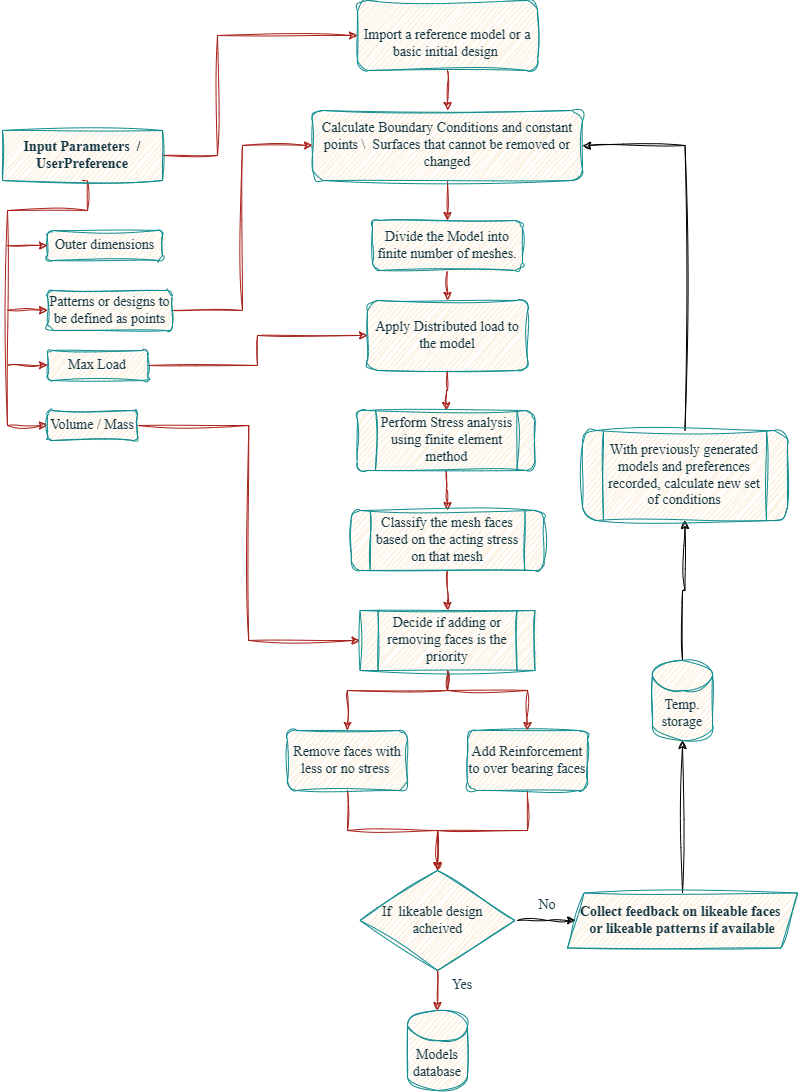

The diagram above was exported from draw.io. Its source (the exported page's mxGraphModel, read from the mxfile embedded in the PNG):
<mxGraphModel dx="1831" dy="2070" grid="1" gridSize="10" guides="1" tooltips="1" connect="1" arrows="1" fold="1" page="1" pageScale="1" pageWidth="850" pageHeight="1100" background="#FFFFFF" math="0" shadow="0">
  <root>
    <mxCell id="0" />
    <mxCell id="1" parent="0" />
    <mxCell id="wRH6XVdvfXIIdoEz73AS-55" style="edgeStyle=orthogonalEdgeStyle;rounded=0;orthogonalLoop=1;jettySize=auto;html=1;exitX=0.5;exitY=1;exitDx=0;exitDy=0;entryX=0;entryY=0.5;entryDx=0;entryDy=0;labelBackgroundColor=none;strokeColor=#A8201A;fontColor=default;sketch=1;curveFitting=1;jiggle=2;fontFamily=Times New Roman;fontSize=14;" edge="1" parent="1" source="wRH6XVdvfXIIdoEz73AS-2" target="wRH6XVdvfXIIdoEz73AS-6">
      <mxGeometry relative="1" as="geometry">
        <Array as="points">
          <mxPoint x="130" y="140" />
          <mxPoint x="130" y="170" />
          <mxPoint x="50" y="170" />
          <mxPoint x="50" y="385" />
        </Array>
      </mxGeometry>
    </mxCell>
    <mxCell id="wRH6XVdvfXIIdoEz73AS-67" style="edgeStyle=orthogonalEdgeStyle;rounded=0;orthogonalLoop=1;jettySize=auto;html=1;exitX=1;exitY=0.5;exitDx=0;exitDy=0;entryX=0;entryY=0.5;entryDx=0;entryDy=0;labelBackgroundColor=none;strokeColor=#A8201A;fontColor=default;sketch=1;curveFitting=1;jiggle=2;fontFamily=Times New Roman;fontSize=14;" edge="1" parent="1" source="wRH6XVdvfXIIdoEz73AS-2" target="wRH6XVdvfXIIdoEz73AS-15">
      <mxGeometry relative="1" as="geometry">
        <Array as="points">
          <mxPoint x="260" y="115" />
          <mxPoint x="260" y="-5" />
        </Array>
      </mxGeometry>
    </mxCell>
    <mxCell id="wRH6XVdvfXIIdoEz73AS-2" value="&lt;p style=&quot;font-size: 14px;&quot;&gt;Input Parameters&amp;nbsp; / UserPreference&lt;/p&gt;" style="rounded=0;whiteSpace=wrap;html=1;fontStyle=1;labelBackgroundColor=none;fillColor=#FAE5C7;strokeColor=#0F8B8D;fontColor=#143642;sketch=1;curveFitting=1;jiggle=2;fontFamily=Times New Roman;fontSize=14;" vertex="1" parent="1">
      <mxGeometry x="45" y="90" width="160" height="50" as="geometry" />
    </mxCell>
    <mxCell id="wRH6XVdvfXIIdoEz73AS-5" value="Outer dimensions" style="rounded=1;whiteSpace=wrap;html=1;labelBackgroundColor=none;fillColor=#FAE5C7;strokeColor=#0F8B8D;fontColor=#143642;sketch=1;curveFitting=1;jiggle=2;fontFamily=Times New Roman;fontSize=14;" vertex="1" parent="1">
      <mxGeometry x="90" y="190" width="115" height="30" as="geometry" />
    </mxCell>
    <mxCell id="wRH6XVdvfXIIdoEz73AS-43" style="edgeStyle=orthogonalEdgeStyle;rounded=0;orthogonalLoop=1;jettySize=auto;html=1;exitX=1;exitY=0.5;exitDx=0;exitDy=0;entryX=0;entryY=0.5;entryDx=0;entryDy=0;labelBackgroundColor=none;strokeColor=#A8201A;fontColor=default;sketch=1;curveFitting=1;jiggle=2;fontFamily=Times New Roman;fontSize=14;" edge="1" parent="1" source="wRH6XVdvfXIIdoEz73AS-6" target="wRH6XVdvfXIIdoEz73AS-62">
      <mxGeometry relative="1" as="geometry">
        <mxPoint x="300" y="500" as="targetPoint" />
      </mxGeometry>
    </mxCell>
    <mxCell id="wRH6XVdvfXIIdoEz73AS-6" value="Volume / Mass" style="rounded=1;whiteSpace=wrap;html=1;labelBackgroundColor=none;fillColor=#FAE5C7;strokeColor=#0F8B8D;fontColor=#143642;sketch=1;curveFitting=1;jiggle=2;fontFamily=Times New Roman;fontSize=14;" vertex="1" parent="1">
      <mxGeometry x="90" y="370" width="90" height="30" as="geometry" />
    </mxCell>
    <mxCell id="wRH6XVdvfXIIdoEz73AS-24" style="edgeStyle=orthogonalEdgeStyle;rounded=0;orthogonalLoop=1;jettySize=auto;html=1;exitX=1;exitY=0.5;exitDx=0;exitDy=0;entryX=0;entryY=0.5;entryDx=0;entryDy=0;labelBackgroundColor=none;strokeColor=#A8201A;fontColor=default;sketch=1;curveFitting=1;jiggle=2;fontFamily=Times New Roman;fontSize=14;" edge="1" parent="1" source="wRH6XVdvfXIIdoEz73AS-8" target="wRH6XVdvfXIIdoEz73AS-21">
      <mxGeometry relative="1" as="geometry">
        <mxPoint x="420" y="315" as="targetPoint" />
      </mxGeometry>
    </mxCell>
    <mxCell id="wRH6XVdvfXIIdoEz73AS-8" value="Max Load" style="rounded=1;whiteSpace=wrap;html=1;labelBackgroundColor=none;fillColor=#FAE5C7;strokeColor=#0F8B8D;fontColor=#143642;sketch=1;curveFitting=1;jiggle=2;fontFamily=Times New Roman;fontSize=14;" vertex="1" parent="1">
      <mxGeometry x="90" y="310" width="100" height="30" as="geometry" />
    </mxCell>
    <mxCell id="wRH6XVdvfXIIdoEz73AS-26" style="edgeStyle=orthogonalEdgeStyle;rounded=0;orthogonalLoop=1;jettySize=auto;html=1;exitX=0.5;exitY=1;exitDx=0;exitDy=0;entryX=0.5;entryY=0;entryDx=0;entryDy=0;labelBackgroundColor=none;strokeColor=#A8201A;fontColor=default;sketch=1;curveFitting=1;jiggle=2;fontFamily=Times New Roman;fontSize=14;" edge="1" parent="1" source="wRH6XVdvfXIIdoEz73AS-15" target="wRH6XVdvfXIIdoEz73AS-17">
      <mxGeometry relative="1" as="geometry" />
    </mxCell>
    <mxCell id="wRH6XVdvfXIIdoEz73AS-15" value="&lt;br style=&quot;font-size: 14px;&quot;&gt;&lt;span style=&quot;font-size: 14px; font-style: normal; font-variant-ligatures: normal; font-variant-caps: normal; letter-spacing: normal; orphans: 2; text-align: center; text-indent: 0px; text-transform: none; widows: 2; word-spacing: 0px; -webkit-text-stroke-width: 0px; text-decoration-thickness: initial; text-decoration-style: initial; text-decoration-color: initial; float: none; display: inline !important;&quot;&gt;Import a reference model or a basic initial design&amp;nbsp;&lt;/span&gt;" style="rounded=1;whiteSpace=wrap;html=1;labelBackgroundColor=none;fillColor=#FAE5C7;strokeColor=#0F8B8D;fontColor=#143642;sketch=1;curveFitting=1;jiggle=2;fontFamily=Times New Roman;fontSize=14;" vertex="1" parent="1">
      <mxGeometry x="400" y="-40" width="180" height="70" as="geometry" />
    </mxCell>
    <mxCell id="wRH6XVdvfXIIdoEz73AS-27" style="edgeStyle=orthogonalEdgeStyle;rounded=0;orthogonalLoop=1;jettySize=auto;html=1;exitX=0.5;exitY=1;exitDx=0;exitDy=0;entryX=0.5;entryY=0;entryDx=0;entryDy=0;labelBackgroundColor=none;strokeColor=#A8201A;fontColor=default;sketch=1;curveFitting=1;jiggle=2;fontFamily=Times New Roman;fontSize=14;" edge="1" parent="1" source="wRH6XVdvfXIIdoEz73AS-17" target="wRH6XVdvfXIIdoEz73AS-20">
      <mxGeometry relative="1" as="geometry" />
    </mxCell>
    <mxCell id="wRH6XVdvfXIIdoEz73AS-17" value="Calculate Boundary Conditions and constant points \&amp;nbsp; Surfaces that cannot be removed or changed" style="rounded=1;whiteSpace=wrap;html=1;labelBackgroundColor=none;fillColor=#FAE5C7;strokeColor=#0F8B8D;fontColor=#143642;sketch=1;curveFitting=1;jiggle=2;fontFamily=Times New Roman;fontSize=14;" vertex="1" parent="1">
      <mxGeometry x="355" y="70" width="270" height="70" as="geometry" />
    </mxCell>
    <mxCell id="wRH6XVdvfXIIdoEz73AS-28" style="edgeStyle=orthogonalEdgeStyle;rounded=0;orthogonalLoop=1;jettySize=auto;html=1;exitX=0.5;exitY=1;exitDx=0;exitDy=0;entryX=0.5;entryY=0;entryDx=0;entryDy=0;labelBackgroundColor=none;strokeColor=#A8201A;fontColor=default;sketch=1;curveFitting=1;jiggle=2;fontFamily=Times New Roman;fontSize=14;" edge="1" parent="1" source="wRH6XVdvfXIIdoEz73AS-20" target="wRH6XVdvfXIIdoEz73AS-21">
      <mxGeometry relative="1" as="geometry" />
    </mxCell>
    <mxCell id="wRH6XVdvfXIIdoEz73AS-20" value="Divide the Model into finite number of meshes." style="rounded=1;whiteSpace=wrap;html=1;labelBackgroundColor=none;fillColor=#FAE5C7;strokeColor=#0F8B8D;fontColor=#143642;sketch=1;curveFitting=1;jiggle=2;fontFamily=Times New Roman;fontSize=14;" vertex="1" parent="1">
      <mxGeometry x="415" y="180" width="150" height="50" as="geometry" />
    </mxCell>
    <mxCell id="wRH6XVdvfXIIdoEz73AS-31" value="" style="edgeStyle=orthogonalEdgeStyle;rounded=0;orthogonalLoop=1;jettySize=auto;html=1;labelBackgroundColor=none;strokeColor=#A8201A;fontColor=default;sketch=1;curveFitting=1;jiggle=2;fontFamily=Times New Roman;fontSize=14;" edge="1" parent="1" source="wRH6XVdvfXIIdoEz73AS-21" target="wRH6XVdvfXIIdoEz73AS-29">
      <mxGeometry relative="1" as="geometry" />
    </mxCell>
    <mxCell id="wRH6XVdvfXIIdoEz73AS-21" value="Apply Distributed load to the model" style="rounded=1;whiteSpace=wrap;html=1;labelBackgroundColor=none;fillColor=#FAE5C7;strokeColor=#0F8B8D;fontColor=#143642;sketch=1;curveFitting=1;jiggle=2;fontFamily=Times New Roman;fontSize=14;" vertex="1" parent="1">
      <mxGeometry x="410" y="260" width="160" height="70" as="geometry" />
    </mxCell>
    <mxCell id="wRH6XVdvfXIIdoEz73AS-34" value="" style="edgeStyle=orthogonalEdgeStyle;rounded=0;orthogonalLoop=1;jettySize=auto;html=1;labelBackgroundColor=none;strokeColor=#A8201A;fontColor=default;sketch=1;curveFitting=1;jiggle=2;fontFamily=Times New Roman;fontSize=14;" edge="1" parent="1" source="wRH6XVdvfXIIdoEz73AS-29" target="wRH6XVdvfXIIdoEz73AS-33">
      <mxGeometry relative="1" as="geometry" />
    </mxCell>
    <mxCell id="wRH6XVdvfXIIdoEz73AS-29" value="Perform Stress analysis using finite element method" style="shape=process;rounded=1;whiteSpace=wrap;html=1;labelBackgroundColor=none;fillColor=#FAE5C7;strokeColor=#0F8B8D;fontColor=#143642;sketch=1;curveFitting=1;jiggle=2;fontFamily=Times New Roman;fontSize=14;" vertex="1" parent="1">
      <mxGeometry x="400" y="370" width="177.5" height="60" as="geometry" />
    </mxCell>
    <mxCell id="wRH6XVdvfXIIdoEz73AS-66" style="edgeStyle=orthogonalEdgeStyle;rounded=0;orthogonalLoop=1;jettySize=auto;html=1;entryX=0.5;entryY=0;entryDx=0;entryDy=0;labelBackgroundColor=none;strokeColor=#A8201A;fontColor=default;sketch=1;curveFitting=1;jiggle=2;fontFamily=Times New Roman;fontSize=14;" edge="1" parent="1" source="wRH6XVdvfXIIdoEz73AS-33" target="wRH6XVdvfXIIdoEz73AS-62">
      <mxGeometry relative="1" as="geometry" />
    </mxCell>
    <mxCell id="wRH6XVdvfXIIdoEz73AS-33" value="Classify the mesh faces based on the acting stress on that mesh" style="shape=process;rounded=1;whiteSpace=wrap;html=1;labelBackgroundColor=none;fillColor=#FAE5C7;strokeColor=#0F8B8D;fontColor=#143642;sketch=1;curveFitting=1;jiggle=2;fontFamily=Times New Roman;fontSize=14;" vertex="1" parent="1">
      <mxGeometry x="393.75" y="470" width="192.5" height="60" as="geometry" />
    </mxCell>
    <mxCell id="wRH6XVdvfXIIdoEz73AS-44" style="edgeStyle=orthogonalEdgeStyle;rounded=0;orthogonalLoop=1;jettySize=auto;html=1;exitX=0.5;exitY=1;exitDx=0;exitDy=0;entryX=0.5;entryY=0;entryDx=0;entryDy=0;labelBackgroundColor=none;strokeColor=#A8201A;fontColor=default;sketch=1;curveFitting=1;jiggle=2;fontFamily=Times New Roman;fontSize=14;" edge="1" parent="1" source="wRH6XVdvfXIIdoEz73AS-38" target="wRH6XVdvfXIIdoEz73AS-42">
      <mxGeometry relative="1" as="geometry" />
    </mxCell>
    <mxCell id="wRH6XVdvfXIIdoEz73AS-38" value="Remove faces with less or no stress&amp;nbsp;" style="rounded=1;whiteSpace=wrap;html=1;labelBackgroundColor=none;fillColor=#FAE5C7;strokeColor=#0F8B8D;fontColor=#143642;sketch=1;curveFitting=1;jiggle=2;fontFamily=Times New Roman;fontSize=14;" vertex="1" parent="1">
      <mxGeometry x="330" y="690" width="120" height="60" as="geometry" />
    </mxCell>
    <mxCell id="wRH6XVdvfXIIdoEz73AS-45" style="edgeStyle=orthogonalEdgeStyle;rounded=0;orthogonalLoop=1;jettySize=auto;html=1;exitX=0.5;exitY=1;exitDx=0;exitDy=0;entryX=0.5;entryY=0;entryDx=0;entryDy=0;labelBackgroundColor=none;strokeColor=#A8201A;fontColor=default;sketch=1;curveFitting=1;jiggle=2;fontFamily=Times New Roman;fontSize=14;" edge="1" parent="1" source="wRH6XVdvfXIIdoEz73AS-39" target="wRH6XVdvfXIIdoEz73AS-42">
      <mxGeometry relative="1" as="geometry" />
    </mxCell>
    <mxCell id="wRH6XVdvfXIIdoEz73AS-39" value="Add Reinforcement to over bearing faces" style="rounded=1;whiteSpace=wrap;html=1;labelBackgroundColor=none;fillColor=#FAE5C7;strokeColor=#0F8B8D;fontColor=#143642;sketch=1;curveFitting=1;jiggle=2;fontFamily=Times New Roman;fontSize=14;" vertex="1" parent="1">
      <mxGeometry x="510" y="690" width="120" height="60" as="geometry" />
    </mxCell>
    <mxCell id="wRH6XVdvfXIIdoEz73AS-51" style="edgeStyle=orthogonalEdgeStyle;rounded=0;orthogonalLoop=1;jettySize=auto;html=1;exitX=0.5;exitY=1;exitDx=0;exitDy=0;entryX=0.5;entryY=0;entryDx=0;entryDy=0;entryPerimeter=0;labelBackgroundColor=none;strokeColor=#A8201A;fontColor=default;sketch=1;curveFitting=1;jiggle=2;fontFamily=Times New Roman;fontSize=14;" edge="1" parent="1" source="wRH6XVdvfXIIdoEz73AS-42" target="wRH6XVdvfXIIdoEz73AS-50">
      <mxGeometry relative="1" as="geometry" />
    </mxCell>
    <mxCell id="wRH6XVdvfXIIdoEz73AS-42" value="If&amp;nbsp; likeable design&amp;nbsp; &amp;nbsp; acheived" style="rhombus;whiteSpace=wrap;html=1;labelBackgroundColor=none;fillColor=#FAE5C7;strokeColor=#0F8B8D;fontColor=#143642;sketch=1;curveFitting=1;jiggle=2;fontFamily=Times New Roman;fontSize=14;" vertex="1" parent="1">
      <mxGeometry x="402.5" y="830" width="155" height="100" as="geometry" />
    </mxCell>
    <mxCell id="wRH6XVdvfXIIdoEz73AS-53" style="edgeStyle=orthogonalEdgeStyle;rounded=0;orthogonalLoop=1;jettySize=auto;html=1;exitX=1;exitY=0.5;exitDx=0;exitDy=0;entryX=0;entryY=0.5;entryDx=0;entryDy=0;labelBackgroundColor=none;strokeColor=#A8201A;fontColor=default;sketch=1;curveFitting=1;jiggle=2;fontFamily=Times New Roman;fontSize=14;" edge="1" parent="1" source="wRH6XVdvfXIIdoEz73AS-48" target="wRH6XVdvfXIIdoEz73AS-17">
      <mxGeometry relative="1" as="geometry" />
    </mxCell>
    <mxCell id="wRH6XVdvfXIIdoEz73AS-48" value="Patterns or designs to be defined as points" style="rounded=1;whiteSpace=wrap;html=1;labelBackgroundColor=none;fillColor=#FAE5C7;strokeColor=#0F8B8D;fontColor=#143642;sketch=1;curveFitting=1;jiggle=2;fontFamily=Times New Roman;fontSize=14;" vertex="1" parent="1">
      <mxGeometry x="90" y="250" width="125" height="40" as="geometry" />
    </mxCell>
    <mxCell id="wRH6XVdvfXIIdoEz73AS-50" value="Models database" style="shape=cylinder3;whiteSpace=wrap;html=1;boundedLbl=1;backgroundOutline=1;size=15;labelBackgroundColor=none;fillColor=#FAE5C7;strokeColor=#0F8B8D;fontColor=#143642;sketch=1;curveFitting=1;jiggle=2;fontFamily=Times New Roman;fontSize=14;" vertex="1" parent="1">
      <mxGeometry x="450" y="970" width="60" height="80" as="geometry" />
    </mxCell>
    <mxCell id="wRH6XVdvfXIIdoEz73AS-57" value="" style="endArrow=classic;html=1;rounded=0;entryX=0;entryY=0.5;entryDx=0;entryDy=0;entryPerimeter=0;labelBackgroundColor=none;strokeColor=#A8201A;fontColor=default;sketch=1;curveFitting=1;jiggle=2;fontFamily=Times New Roman;fontSize=14;" edge="1" parent="1" target="wRH6XVdvfXIIdoEz73AS-5">
      <mxGeometry width="50" height="50" relative="1" as="geometry">
        <mxPoint x="50" y="205" as="sourcePoint" />
        <mxPoint x="560" y="240" as="targetPoint" />
      </mxGeometry>
    </mxCell>
    <mxCell id="wRH6XVdvfXIIdoEz73AS-58" value="" style="endArrow=classic;html=1;rounded=0;entryX=0;entryY=0.5;entryDx=0;entryDy=0;entryPerimeter=0;labelBackgroundColor=none;strokeColor=#A8201A;fontColor=default;sketch=1;curveFitting=1;jiggle=2;fontFamily=Times New Roman;fontSize=14;" edge="1" parent="1">
      <mxGeometry width="50" height="50" relative="1" as="geometry">
        <mxPoint x="50" y="269.65999999999997" as="sourcePoint" />
        <mxPoint x="90" y="269.65999999999997" as="targetPoint" />
      </mxGeometry>
    </mxCell>
    <mxCell id="wRH6XVdvfXIIdoEz73AS-59" value="" style="endArrow=classic;html=1;rounded=0;entryX=0;entryY=0.5;entryDx=0;entryDy=0;entryPerimeter=0;labelBackgroundColor=none;strokeColor=#A8201A;fontColor=default;sketch=1;curveFitting=1;jiggle=2;fontFamily=Times New Roman;fontSize=14;" edge="1" parent="1">
      <mxGeometry width="50" height="50" relative="1" as="geometry">
        <mxPoint x="50" y="324.65999999999997" as="sourcePoint" />
        <mxPoint x="90" y="324.65999999999997" as="targetPoint" />
      </mxGeometry>
    </mxCell>
    <mxCell id="wRH6XVdvfXIIdoEz73AS-60" value="Yes" style="text;html=1;strokeColor=none;fillColor=none;align=center;verticalAlign=middle;whiteSpace=wrap;rounded=0;labelBackgroundColor=none;fontColor=#143642;sketch=1;curveFitting=1;jiggle=2;fontFamily=Times New Roman;fontSize=14;" vertex="1" parent="1">
      <mxGeometry x="475" y="930" width="60" height="30" as="geometry" />
    </mxCell>
    <mxCell id="wRH6XVdvfXIIdoEz73AS-81" style="edgeStyle=orthogonalEdgeStyle;rounded=0;sketch=1;hachureGap=4;jiggle=2;curveFitting=1;orthogonalLoop=1;jettySize=auto;html=1;exitX=0;exitY=1;exitDx=0;exitDy=0;entryX=0;entryY=0.5;entryDx=0;entryDy=0;fontFamily=Times New Roman;fontSize=14;" edge="1" parent="1" source="wRH6XVdvfXIIdoEz73AS-61" target="wRH6XVdvfXIIdoEz73AS-80">
      <mxGeometry relative="1" as="geometry">
        <Array as="points">
          <mxPoint x="590" y="880" />
          <mxPoint x="590" y="880" />
        </Array>
      </mxGeometry>
    </mxCell>
    <mxCell id="wRH6XVdvfXIIdoEz73AS-61" value="No" style="text;html=1;strokeColor=none;fillColor=none;align=center;verticalAlign=middle;whiteSpace=wrap;rounded=0;labelBackgroundColor=none;fontColor=#143642;sketch=1;curveFitting=1;jiggle=2;fontFamily=Times New Roman;fontSize=14;" vertex="1" parent="1">
      <mxGeometry x="560" y="850" width="60" height="30" as="geometry" />
    </mxCell>
    <mxCell id="wRH6XVdvfXIIdoEz73AS-64" style="edgeStyle=orthogonalEdgeStyle;rounded=0;orthogonalLoop=1;jettySize=auto;html=1;exitX=0.5;exitY=1;exitDx=0;exitDy=0;entryX=0.5;entryY=0;entryDx=0;entryDy=0;labelBackgroundColor=none;strokeColor=#A8201A;fontColor=default;sketch=1;curveFitting=1;jiggle=2;fontFamily=Times New Roman;fontSize=14;" edge="1" parent="1" source="wRH6XVdvfXIIdoEz73AS-62" target="wRH6XVdvfXIIdoEz73AS-38">
      <mxGeometry relative="1" as="geometry">
        <Array as="points">
          <mxPoint x="490" y="650" />
          <mxPoint x="390" y="650" />
        </Array>
      </mxGeometry>
    </mxCell>
    <mxCell id="wRH6XVdvfXIIdoEz73AS-65" style="edgeStyle=orthogonalEdgeStyle;rounded=0;orthogonalLoop=1;jettySize=auto;html=1;exitX=0.5;exitY=1;exitDx=0;exitDy=0;entryX=0.5;entryY=0;entryDx=0;entryDy=0;labelBackgroundColor=none;strokeColor=#A8201A;fontColor=default;sketch=1;curveFitting=1;jiggle=2;fontFamily=Times New Roman;fontSize=14;" edge="1" parent="1" source="wRH6XVdvfXIIdoEz73AS-62" target="wRH6XVdvfXIIdoEz73AS-39">
      <mxGeometry relative="1" as="geometry">
        <Array as="points">
          <mxPoint x="490" y="650" />
          <mxPoint x="570" y="650" />
        </Array>
      </mxGeometry>
    </mxCell>
    <mxCell id="wRH6XVdvfXIIdoEz73AS-62" value="Decide if adding or removing faces is the priority" style="shape=process;&#10;rounded=1;whiteSpace=wrap;html=1;labelBackgroundColor=none;fillColor=#FAE5C7;strokeColor=#0F8B8D;fontColor=#143642;sketch=1;curveFitting=1;jiggle=2;fontFamily=Times New Roman;fontSize=14;" vertex="1" parent="1">
      <mxGeometry x="402.5" y="570" width="175" height="60" as="geometry" />
    </mxCell>
    <mxCell id="wRH6XVdvfXIIdoEz73AS-88" style="edgeStyle=orthogonalEdgeStyle;rounded=0;sketch=1;hachureGap=4;jiggle=2;curveFitting=1;orthogonalLoop=1;jettySize=auto;html=1;fontFamily=Architects Daughter;fontSource=https%3A%2F%2Ffonts.googleapis.com%2Fcss%3Ffamily%3DArchitects%2BDaughter;fontSize=16;" edge="1" parent="1" source="wRH6XVdvfXIIdoEz73AS-69" target="wRH6XVdvfXIIdoEz73AS-86">
      <mxGeometry relative="1" as="geometry" />
    </mxCell>
    <mxCell id="wRH6XVdvfXIIdoEz73AS-69" value="Temp. storage" style="shape=cylinder3;whiteSpace=wrap;html=1;boundedLbl=1;backgroundOutline=1;size=15;labelBackgroundColor=none;fillColor=#FAE5C7;strokeColor=#0F8B8D;fontColor=#143642;sketch=1;curveFitting=1;jiggle=2;fontFamily=Times New Roman;fontSize=14;" vertex="1" parent="1">
      <mxGeometry x="695" y="620" width="60" height="80" as="geometry" />
    </mxCell>
    <mxCell id="wRH6XVdvfXIIdoEz73AS-83" value="" style="edgeStyle=orthogonalEdgeStyle;rounded=0;sketch=1;hachureGap=4;jiggle=2;curveFitting=1;orthogonalLoop=1;jettySize=auto;html=1;fontFamily=Times New Roman;fontSize=14;entryX=0.5;entryY=1;entryDx=0;entryDy=0;entryPerimeter=0;" edge="1" parent="1" source="wRH6XVdvfXIIdoEz73AS-80" target="wRH6XVdvfXIIdoEz73AS-69">
      <mxGeometry relative="1" as="geometry">
        <mxPoint x="725" y="772.5" as="targetPoint" />
      </mxGeometry>
    </mxCell>
    <mxCell id="wRH6XVdvfXIIdoEz73AS-80" value="Collect feedback on likeable faces&amp;nbsp;&lt;br style=&quot;font-size: 14px;&quot;&gt;or likeable patterns if available" style="shape=parallelogram;perimeter=parallelogramPerimeter;html=1;labelBackgroundColor=none;fillColor=#FAE5C7;strokeColor=#0F8B8D;fontColor=#143642;sketch=1;curveFitting=1;jiggle=2;whiteSpace=wrap;size=0.07142857142857142;fontStyle=1;fontFamily=Times New Roman;fontSize=14;" vertex="1" parent="1">
      <mxGeometry x="610" y="852.5" width="230" height="55" as="geometry" />
    </mxCell>
    <mxCell id="wRH6XVdvfXIIdoEz73AS-87" style="edgeStyle=orthogonalEdgeStyle;rounded=0;sketch=1;hachureGap=4;jiggle=2;curveFitting=1;orthogonalLoop=1;jettySize=auto;html=1;exitX=0.5;exitY=0;exitDx=0;exitDy=0;entryX=1;entryY=0.5;entryDx=0;entryDy=0;fontFamily=Architects Daughter;fontSource=https%3A%2F%2Ffonts.googleapis.com%2Fcss%3Ffamily%3DArchitects%2BDaughter;fontSize=16;" edge="1" parent="1" source="wRH6XVdvfXIIdoEz73AS-86" target="wRH6XVdvfXIIdoEz73AS-17">
      <mxGeometry relative="1" as="geometry" />
    </mxCell>
    <mxCell id="wRH6XVdvfXIIdoEz73AS-86" value="With previously generated models and preferences recorded, calculate new set of conditions" style="shape=process;rounded=1;whiteSpace=wrap;html=1;labelBackgroundColor=none;fillColor=#FAE5C7;strokeColor=#0F8B8D;fontColor=#143642;sketch=1;curveFitting=1;jiggle=2;fontFamily=Times New Roman;fontSize=14;" vertex="1" parent="1">
      <mxGeometry x="625" y="390" width="205" height="90" as="geometry" />
    </mxCell>
  </root>
</mxGraphModel>